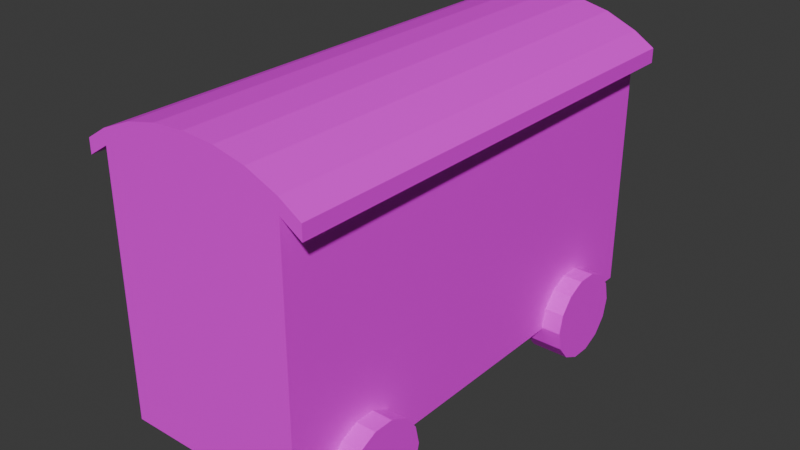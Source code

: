 # Source: Train_wagon.blend  (saved by Blender 4.0.36; exported with 4.5.12 LTS)
import bpy
from mathutils import Matrix  # noqa: F401  (used for matrix-valued properties, if any)

bpy.ops.wm.read_factory_settings(use_empty=True)
scene = bpy.context.scene
scene.name = 'Scene'

# ---- collections
col_collection = bpy.data.collections.new('Collection'); scene.collection.children.link(col_collection)

# ---- images (referenced by path relative to the original .blend; pixels are not part of the script)
import os
ASSET_DIR = os.environ.get("B2B_ASSET_DIR", "")  # directory of the original .blend (textures are referenced by path, not embedded)
HERE = os.path.dirname(os.path.abspath(__file__))  # packed textures are extracted next to this script under _unpacked/

def load_image(name, relpath, width, height, colorspace="sRGB"):
    """Load a texture the original file referenced (path relative to the .blend, or extracted next to this script)."""
    p = next((c for c in (os.path.join(HERE, relpath), os.path.join(ASSET_DIR, relpath)) if relpath and os.path.exists(c)), "")
    if p:
        img = bpy.data.images.load(p, check_existing=True)
        img.name = name
    else:  # same state as the original file: an image datablock whose file is absent (Cycles renders it pink)
        img = bpy.data.images.new(name, width, height)
        img.source = "FILE"
        img.filepath = "//" + (relpath or name)
    img.colorspace_settings.name = colorspace
    return img
img_colorpalette_png = load_image('ColorPalette.png', 'ColorPalette.png', 1024, 1024, 'sRGB')

# ---- materials (node trees are filled in below, after node groups)
mat_default_color_palette = bpy.data.materials.new('Default Color Palette')
mat_default_color_palette.alpha_threshold = 0.0
mat_default_color_palette.use_transparent_shadow = False
mat_default_color_palette.roughness = 0.5
mat_default_color_palette.line_color = (0.0, 0.0, 0.0, 1.0)

# ---- material node trees
mat_default_color_palette.use_nodes = True; mat_default_color_palette.node_tree.nodes.clear()
_N = mat_default_color_palette.node_tree.nodes; _L = mat_default_color_palette.node_tree.links
n0 = _N.new('ShaderNodeOutputMaterial'); n0.name = 'Material Output'; n0.location = (300, 300)
n1 = _N.new('ShaderNodeBsdfPrincipled'); n1.name = 'Principled BSDF'; n1.location = (10, 300)
n1.inputs[3].default_value = 1.45
n2 = _N.new('ShaderNodeTexImage'); n2.name = 'Image Texture'; n2.location = (-415, 144)
n2.image = img_colorpalette_png
_L.new(n1.outputs[0], n0.inputs[0])
_L.new(n2.outputs[0], n1.inputs[0])
n0.is_active_output = True

# ---- world
world_world = bpy.data.worlds.new('World'); scene.world = world_world
world_world.use_nodes = True; world_world.node_tree.nodes.clear()
_N = world_world.node_tree.nodes; _L = world_world.node_tree.links
n0 = _N.new('ShaderNodeOutputWorld'); n0.name = 'World Output'; n0.location = (300, 300)
n1 = _N.new('ShaderNodeBackground'); n1.name = 'Background'; n1.location = (10, 300)
n1.inputs[0].default_value = (0.05088, 0.05088, 0.05088, 1.0)
_L.new(n1.outputs[0], n0.inputs[0])
n0.is_active_output = True
world_world.color = (0.05088, 0.05088, 0.05088)
world_world.use_sun_shadow = False
world_world.sun_shadow_jitter_overblur = 0.0

# ---- meshes
me_cylinder_010 = bpy.data.meshes.new('Cylinder.010')
me_cylinder_010.from_pydata([(-0.1349, 0.3127, -4.47e-08), (0.1349, 0.3127, 2.98e-08), (-0.1349, 0.2818, -0.1357), (0.1349, 0.2818, -0.1357), (-0.1349, 0.195, -0.2445), (0.1349, 0.195, -0.2445), (-0.1349, 0.06959, -0.3049), (0.1349, 0.06959, -0.3049), (-0.1349, -0.06959, -0.3049), (0.1349, -0.06959, -0.3049), (-0.1349, -0.195, -0.2445), (0.1349, -0.195, -0.2445), (-0.1349, -0.2818, -0.1357), (0.1349, -0.2818, -0.1357), (-0.1349, -0.3127, -4.47e-08), (0.1349, -0.3127, 2.98e-08), (-0.1349, -0.2818, 0.1357), (0.1349, -0.2818, 0.1357), (-0.1349, -0.195, 0.2445), (0.1349, -0.195, 0.2445), (-0.1349, -0.06959, 0.3049), (0.1349, -0.06959, 0.3049), (-0.1349, 0.06959, 0.3049), (0.1349, 0.06959, 0.3049), (-0.1349, 0.195, 0.2445), (0.1349, 0.195, 0.2445), (-0.1349, 0.2818, 0.1357), (0.1349, 0.2818, 0.1357)], [], [(0, 1, 3, 2), (2, 3, 5, 4), (4, 5, 7, 6), (6, 7, 9, 8), (8, 9, 11, 10), (10, 11, 13, 12), (12, 13, 15, 14), (14, 15, 17, 16), (16, 17, 19, 18), (18, 19, 21, 20), (20, 21, 23, 22), (22, 23, 25, 24), (3, 1, 27, 25, 23, 21, 19, 17, 15, 13, 11, 9, 7, 5), (24, 25, 27, 26), (26, 27, 1, 0), (0, 2, 4, 6, 8, 10, 12, 14, 16, 18, 20, 22, 24, 26)])
_uv = me_cylinder_010.uv_layers.new(name='UVMap')
_uv.uv.foreach_set('vector', [0.9788, 0.7337, 0.9788, 0.8064, 0.9684, 0.8064, 0.9684, 0.7337, 0.9684, 0.7337, 0.9684, 0.8064, 0.958, 0.8064, 0.958, 0.7337, 0.958, 0.7337, 0.958, 0.8064, 0.9477, 0.8064, 0.9477, 0.7337, 0.9477, 0.7337, 0.9477, 0.8064, 0.9373, 0.8064, 0.9373, 0.7337, 0.9373, 0.7337, 0.9373, 0.8064, 0.9269, 0.8064, 0.9269, 0.7337, 0.9269, 0.7337, 0.9269, 0.8064, 0.9165, 0.8064, 0.9165, 0.7337, 0.9165, 0.7337, 0.9165, 0.8064, 0.9062, 0.8064, 0.9062, 0.7337, 0.9062, 0.7337, 0.9062, 0.8064, 0.8958, 0.8064, 0.8958, 0.7337, 0.8958, 0.7337, 0.8958, 0.8064, 0.8854, 0.8064, 0.8854, 0.7337, 0.8854, 0.7337, 0.8854, 0.8064, 0.875, 0.8064, 0.875, 0.7337, 0.875, 0.7337, 0.875, 0.8064, 0.8646, 0.8064, 0.8646, 0.7337, 0.8646, 0.7337, 0.8646, 0.8064, 0.8543, 0.8064, 0.8543, 0.7337, 0.885, 0.7288, 0.8698, 0.7322, 0.8547, 0.7288, 0.8426, 0.7191, 0.8358, 0.7051, 0.8358, 0.6896, 0.8426, 0.6756, 0.8547, 0.666, 0.8698, 0.6625, 0.885, 0.666, 0.8971, 0.6756, 0.9038, 0.6896, 0.9038, 0.7051, 0.8971, 0.7191, 0.8543, 0.7337, 0.8543, 0.8064, 0.8439, 0.8064, 0.8439, 0.7337, 0.8439, 0.7337, 0.8439, 0.8064, 0.8335, 0.8064, 0.8335, 0.7337, 0.9425, 0.7322, 0.9576, 0.7288, 0.9697, 0.7191, 0.9765, 0.7051, 0.9765, 0.6896, 0.9697, 0.6756, 0.9576, 0.666, 0.9425, 0.6625, 0.9273, 0.666, 0.9152, 0.6756, 0.9085, 0.6896, 0.9085, 0.7051, 0.9152, 0.7191, 0.9273, 0.7288])
me_cylinder_010.materials.append(mat_default_color_palette)
me_cylinder_010.update()
me_cylinder_011 = bpy.data.meshes.new('Cylinder.011')
me_cylinder_011.from_pydata([(-0.1349, 0.3127, -4.47e-08), (0.1349, 0.3127, 2.98e-08), (-0.1349, 0.2818, -0.1357), (0.1349, 0.2818, -0.1357), (-0.1349, 0.195, -0.2445), (0.1349, 0.195, -0.2445), (-0.1349, 0.06959, -0.3049), (0.1349, 0.06959, -0.3049), (-0.1349, -0.06959, -0.3049), (0.1349, -0.06959, -0.3049), (-0.1349, -0.195, -0.2445), (0.1349, -0.195, -0.2445), (-0.1349, -0.2818, -0.1357), (0.1349, -0.2818, -0.1357), (-0.1349, -0.3127, -4.47e-08), (0.1349, -0.3127, 2.98e-08), (-0.1349, -0.2818, 0.1357), (0.1349, -0.2818, 0.1357), (-0.1349, -0.195, 0.2445), (0.1349, -0.195, 0.2445), (-0.1349, -0.06959, 0.3049), (0.1349, -0.06959, 0.3049), (-0.1349, 0.06959, 0.3049), (0.1349, 0.06959, 0.3049), (-0.1349, 0.195, 0.2445), (0.1349, 0.195, 0.2445), (-0.1349, 0.2818, 0.1357), (0.1349, 0.2818, 0.1357)], [], [(0, 1, 3, 2), (2, 3, 5, 4), (4, 5, 7, 6), (6, 7, 9, 8), (8, 9, 11, 10), (10, 11, 13, 12), (12, 13, 15, 14), (14, 15, 17, 16), (16, 17, 19, 18), (18, 19, 21, 20), (20, 21, 23, 22), (22, 23, 25, 24), (3, 1, 27, 25, 23, 21, 19, 17, 15, 13, 11, 9, 7, 5), (24, 25, 27, 26), (26, 27, 1, 0), (0, 2, 4, 6, 8, 10, 12, 14, 16, 18, 20, 22, 24, 26)])
_uv = me_cylinder_011.uv_layers.new(name='UVMap')
_uv.uv.foreach_set('vector', [0.9702, 0.7586, 0.9702, 0.8211, 0.9613, 0.8211, 0.9613, 0.7586, 0.9613, 0.7586, 0.9613, 0.8211, 0.9524, 0.8211, 0.9524, 0.7586, 0.9524, 0.7586, 0.9524, 0.8211, 0.9434, 0.8211, 0.9434, 0.7586, 0.9434, 0.7586, 0.9434, 0.8211, 0.9345, 0.8211, 0.9345, 0.7586, 0.9345, 0.7586, 0.9345, 0.8211, 0.9256, 0.8211, 0.9256, 0.7586, 0.9256, 0.7586, 0.9256, 0.8211, 0.9166, 0.8211, 0.9166, 0.7586, 0.9166, 0.7586, 0.9166, 0.8211, 0.9077, 0.8211, 0.9077, 0.7586, 0.9077, 0.7586, 0.9077, 0.8211, 0.8988, 0.8211, 0.8988, 0.7586, 0.8988, 0.7586, 0.8988, 0.8211, 0.8898, 0.8211, 0.8898, 0.7586, 0.8898, 0.7586, 0.8898, 0.8211, 0.8809, 0.8211, 0.8809, 0.7586, 0.8809, 0.7586, 0.8809, 0.8211, 0.872, 0.8211, 0.872, 0.7586, 0.872, 0.7586, 0.872, 0.8211, 0.863, 0.8211, 0.863, 0.7586, 0.8895, 0.7544, 0.8764, 0.7574, 0.8634, 0.7544, 0.853, 0.7461, 0.8472, 0.734, 0.8472, 0.7207, 0.853, 0.7086, 0.8634, 0.7003, 0.8764, 0.6973, 0.8895, 0.7003, 0.8999, 0.7086, 0.9057, 0.7207, 0.9057, 0.734, 0.8999, 0.7461, 0.863, 0.7586, 0.863, 0.8211, 0.8541, 0.8211, 0.8541, 0.7586, 0.8541, 0.7586, 0.8541, 0.8211, 0.8452, 0.8211, 0.8452, 0.7586, 0.939, 0.7574, 0.952, 0.7544, 0.9624, 0.7461, 0.9682, 0.734, 0.9682, 0.7207, 0.9624, 0.7086, 0.952, 0.7003, 0.939, 0.6973, 0.9259, 0.7003, 0.9155, 0.7086, 0.9097, 0.7207, 0.9097, 0.734, 0.9155, 0.7461, 0.9259, 0.7544])
me_cylinder_011.materials.append(mat_default_color_palette)
me_cylinder_011.update()
me_cylinder_009 = bpy.data.meshes.new('Cylinder.009')
me_cylinder_009.from_pydata([(-0.1349, 0.3127, -4.47e-08), (0.1349, 0.3127, 2.98e-08), (-0.1349, 0.2818, -0.1357), (0.1349, 0.2818, -0.1357), (-0.1349, 0.195, -0.2445), (0.1349, 0.195, -0.2445), (-0.1349, 0.06959, -0.3049), (0.1349, 0.06959, -0.3049), (-0.1349, -0.06959, -0.3049), (0.1349, -0.06959, -0.3049), (-0.1349, -0.195, -0.2445), (0.1349, -0.195, -0.2445), (-0.1349, -0.2818, -0.1357), (0.1349, -0.2818, -0.1357), (-0.1349, -0.3127, -4.47e-08), (0.1349, -0.3127, 2.98e-08), (-0.1349, -0.2818, 0.1357), (0.1349, -0.2818, 0.1357), (-0.1349, -0.195, 0.2445), (0.1349, -0.195, 0.2445), (-0.1349, -0.06959, 0.3049), (0.1349, -0.06959, 0.3049), (-0.1349, 0.06959, 0.3049), (0.1349, 0.06959, 0.3049), (-0.1349, 0.195, 0.2445), (0.1349, 0.195, 0.2445), (-0.1349, 0.2818, 0.1357), (0.1349, 0.2818, 0.1357)], [], [(0, 1, 3, 2), (2, 3, 5, 4), (4, 5, 7, 6), (6, 7, 9, 8), (8, 9, 11, 10), (10, 11, 13, 12), (12, 13, 15, 14), (14, 15, 17, 16), (16, 17, 19, 18), (18, 19, 21, 20), (20, 21, 23, 22), (22, 23, 25, 24), (3, 1, 27, 25, 23, 21, 19, 17, 15, 13, 11, 9, 7, 5), (24, 25, 27, 26), (26, 27, 1, 0), (0, 2, 4, 6, 8, 10, 12, 14, 16, 18, 20, 22, 24, 26)])
_uv = me_cylinder_009.uv_layers.new(name='UVMap')
_uv.uv.foreach_set('vector', [0.9726, 0.6842, 0.9726, 0.7491, 0.9633, 0.7491, 0.9633, 0.6842, 0.9633, 0.6842, 0.9633, 0.7491, 0.9541, 0.7491, 0.9541, 0.6842, 0.9541, 0.6842, 0.9541, 0.7491, 0.9448, 0.7491, 0.9448, 0.6842, 0.9448, 0.6842, 0.9448, 0.7491, 0.9355, 0.7491, 0.9355, 0.6842, 0.9355, 0.6842, 0.9355, 0.7491, 0.9262, 0.7491, 0.9262, 0.6842, 0.9262, 0.6842, 0.9262, 0.7491, 0.917, 0.7491, 0.917, 0.6842, 0.917, 0.6842, 0.917, 0.7491, 0.9077, 0.7491, 0.9077, 0.6842, 0.9077, 0.6842, 0.9077, 0.7491, 0.8984, 0.7491, 0.8984, 0.6842, 0.8984, 0.6842, 0.8984, 0.7491, 0.8892, 0.7491, 0.8892, 0.6842, 0.8892, 0.6842, 0.8892, 0.7491, 0.8799, 0.7491, 0.8799, 0.6842, 0.8799, 0.6842, 0.8799, 0.7491, 0.8706, 0.7491, 0.8706, 0.6842, 0.8706, 0.6842, 0.8706, 0.7491, 0.8613, 0.7491, 0.8613, 0.6842, 0.8888, 0.6798, 0.8752, 0.6829, 0.8617, 0.6798, 0.8509, 0.6711, 0.8449, 0.6587, 0.8449, 0.6448, 0.8509, 0.6323, 0.8617, 0.6236, 0.8752, 0.6206, 0.8888, 0.6236, 0.8996, 0.6323, 0.9056, 0.6448, 0.9056, 0.6587, 0.8996, 0.6711, 0.8613, 0.6842, 0.8613, 0.7491, 0.8521, 0.7491, 0.8521, 0.6842, 0.8521, 0.6842, 0.8521, 0.7491, 0.8428, 0.7491, 0.8428, 0.6842, 0.9402, 0.6829, 0.9537, 0.6798, 0.9645, 0.6711, 0.9705, 0.6587, 0.9705, 0.6448, 0.9645, 0.6323, 0.9537, 0.6236, 0.9402, 0.6206, 0.9266, 0.6236, 0.9158, 0.6323, 0.9098, 0.6448, 0.9098, 0.6587, 0.9158, 0.6711, 0.9266, 0.6798])
me_cylinder_009.materials.append(mat_default_color_palette)
me_cylinder_009.update()
me_cylinder_012 = bpy.data.meshes.new('Cylinder.012')
me_cylinder_012.from_pydata([(-0.1349, 0.3127, -4.47e-08), (0.1349, 0.3127, 2.98e-08), (-0.1349, 0.2818, -0.1357), (0.1349, 0.2818, -0.1357), (-0.1349, 0.195, -0.2445), (0.1349, 0.195, -0.2445), (-0.1349, 0.06959, -0.3049), (0.1349, 0.06959, -0.3049), (-0.1349, -0.06959, -0.3049), (0.1349, -0.06959, -0.3049), (-0.1349, -0.195, -0.2445), (0.1349, -0.195, -0.2445), (-0.1349, -0.2818, -0.1357), (0.1349, -0.2818, -0.1357), (-0.1349, -0.3127, -4.47e-08), (0.1349, -0.3127, 2.98e-08), (-0.1349, -0.2818, 0.1357), (0.1349, -0.2818, 0.1357), (-0.1349, -0.195, 0.2445), (0.1349, -0.195, 0.2445), (-0.1349, -0.06959, 0.3049), (0.1349, -0.06959, 0.3049), (-0.1349, 0.06959, 0.3049), (0.1349, 0.06959, 0.3049), (-0.1349, 0.195, 0.2445), (0.1349, 0.195, 0.2445), (-0.1349, 0.2818, 0.1357), (0.1349, 0.2818, 0.1357)], [], [(0, 1, 3, 2), (2, 3, 5, 4), (4, 5, 7, 6), (6, 7, 9, 8), (8, 9, 11, 10), (10, 11, 13, 12), (12, 13, 15, 14), (14, 15, 17, 16), (16, 17, 19, 18), (18, 19, 21, 20), (20, 21, 23, 22), (22, 23, 25, 24), (3, 1, 27, 25, 23, 21, 19, 17, 15, 13, 11, 9, 7, 5), (24, 25, 27, 26), (26, 27, 1, 0), (0, 2, 4, 6, 8, 10, 12, 14, 16, 18, 20, 22, 24, 26)])
_uv = me_cylinder_012.uv_layers.new(name='UVMap')
_uv.uv.foreach_set('vector', [0.9725, 0.709, 0.9725, 0.7676, 0.9641, 0.7676, 0.9641, 0.709, 0.9641, 0.709, 0.9641, 0.7676, 0.9557, 0.7676, 0.9557, 0.709, 0.9557, 0.709, 0.9557, 0.7676, 0.9474, 0.7676, 0.9474, 0.709, 0.9474, 0.709, 0.9474, 0.7676, 0.939, 0.7676, 0.939, 0.709, 0.939, 0.709, 0.939, 0.7676, 0.9306, 0.7676, 0.9306, 0.709, 0.9306, 0.709, 0.9306, 0.7676, 0.9223, 0.7676, 0.9223, 0.709, 0.9223, 0.709, 0.9223, 0.7676, 0.9139, 0.7676, 0.9139, 0.709, 0.9139, 0.709, 0.9139, 0.7676, 0.9055, 0.7676, 0.9055, 0.709, 0.9055, 0.709, 0.9055, 0.7676, 0.8972, 0.7676, 0.8972, 0.709, 0.8972, 0.709, 0.8972, 0.7676, 0.8888, 0.7676, 0.8888, 0.709, 0.8888, 0.709, 0.8888, 0.7676, 0.8804, 0.7676, 0.8804, 0.709, 0.8804, 0.709, 0.8804, 0.7676, 0.8721, 0.7676, 0.8721, 0.709, 0.8968, 0.7051, 0.8846, 0.7079, 0.8724, 0.7051, 0.8626, 0.6973, 0.8572, 0.686, 0.8572, 0.6735, 0.8626, 0.6622, 0.8724, 0.6544, 0.8846, 0.6517, 0.8968, 0.6544, 0.9066, 0.6622, 0.912, 0.6735, 0.912, 0.686, 0.9066, 0.6973, 0.8721, 0.709, 0.8721, 0.7676, 0.8637, 0.7676, 0.8637, 0.709, 0.8637, 0.709, 0.8637, 0.7676, 0.8553, 0.7676, 0.8553, 0.709, 0.9432, 0.7079, 0.9554, 0.7051, 0.9652, 0.6973, 0.9706, 0.686, 0.9706, 0.6735, 0.9652, 0.6622, 0.9554, 0.6544, 0.9432, 0.6517, 0.931, 0.6544, 0.9212, 0.6622, 0.9158, 0.6735, 0.9158, 0.686, 0.9212, 0.6973, 0.931, 0.7051])
me_cylinder_012.materials.append(mat_default_color_palette)
me_cylinder_012.update()
me_cube_001 = bpy.data.meshes.new('Cube.001')
me_cube_001.from_pydata([(-0.6491, -1.697, 0.1787), (-0.6491, -1.697, 2.074), (-0.6491, 1.623, 0.1787), (-0.6491, 1.623, 2.074), (0.6536, -1.697, 0.1787), (0.6536, -1.697, 2.074), (0.6536, 1.623, 0.1787), (0.6536, 1.623, 2.074), (0.4365, 1.623, 0.1787), (0.2194, 1.623, 0.1787), (0.002279, 1.623, 0.1787), (-0.2148, 1.623, 0.1787), (-0.4319, 1.623, 0.1787), (-0.4319, 1.623, 2.166), (-0.2148, 1.623, 2.215), (0.002279, 1.623, 2.23), (0.2194, 1.623, 2.215), (0.4365, 1.623, 2.166), (-0.4319, -1.697, 0.1787), (-0.2148, -1.697, 0.1787), (0.002279, -1.697, 0.1787), (0.2194, -1.697, 0.1787), (0.4365, -1.697, 0.1787), (0.4365, -1.697, 2.166), (0.2194, -1.697, 2.215), (0.002279, -1.697, 2.23), (-0.2148, -1.697, 2.215), (-0.4319, -1.697, 2.166), (-0.6491, -1.697, 1.973), (-0.6491, 1.623, 1.973), (0.6536, 1.623, 1.973), (0.6536, -1.697, 1.973), (0.4365, -1.697, 1.973), (0.2194, -1.697, 1.973), (0.002279, -1.697, 1.973), (-0.2148, -1.697, 1.973), (-0.4319, -1.697, 1.973), (-0.4319, 1.623, 1.973), (-0.2148, 1.623, 1.973), (0.002279, 1.623, 1.973), (0.2194, 1.623, 1.973), (0.4365, 1.623, 1.973), (-0.7957, -1.697, 1.88), (-0.7957, -1.697, 1.981), (-0.7957, 1.623, 1.981), (0.8002, 1.623, 1.981), (0.8002, -1.697, 1.981), (-0.7957, 1.623, 1.88), (0.8002, 1.623, 1.88), (0.8002, -1.697, 1.88)], [], [(30, 7, 45, 48), (41, 17, 7, 30), (28, 1, 43, 42), (36, 27, 1, 28), (8, 6, 4, 22), (13, 3, 1, 27), (7, 17, 23, 5), (17, 16, 24, 23), (16, 15, 25, 24), (15, 14, 26, 25), (14, 13, 27, 26), (2, 12, 18, 0), (12, 11, 19, 18), (11, 10, 20, 19), (10, 9, 21, 20), (9, 8, 22, 21), (31, 5, 23, 32), (32, 23, 24, 33), (33, 24, 25, 34), (34, 25, 26, 35), (35, 26, 27, 36), (29, 3, 13, 37), (37, 13, 14, 38), (38, 14, 15, 39), (39, 15, 16, 40), (40, 16, 17, 41), (9, 40, 41, 8), (10, 39, 40, 9), (11, 38, 39, 10), (12, 37, 38, 11), (2, 29, 37, 12), (19, 35, 36, 18), (20, 34, 35, 19), (21, 33, 34, 20), (22, 32, 33, 21), (4, 31, 32, 22), (18, 36, 28, 0), (6, 30, 31, 4), (8, 41, 30, 6), (0, 28, 29, 2), (42, 43, 44, 47), (48, 45, 46, 49), (7, 5, 46, 45), (29, 28, 42, 47), (1, 3, 44, 43), (31, 30, 48, 49), (5, 31, 49, 46), (3, 29, 47, 44)])
_uv = me_cube_001.uv_layers.new(name='UVMap')
_uv.uv.foreach_set('vector', [0.8522, 0.3946, 0.8529, 0.3946, 0.8529, 0.3946, 0.8522, 0.3946, 0.8522, 0.3922, 0.8529, 0.3922, 0.8529, 0.3946, 0.8522, 0.3946, 0.8522, 0.4236, 0.8529, 0.4236, 0.8529, 0.4236, 0.8522, 0.4236, 0.8522, 0.4212, 0.8529, 0.4212, 0.8529, 0.4236, 0.8522, 0.4236, 0.3651, 0.8367, 0.3651, 0.8454, 0.363, 0.8454, 0.363, 0.8367, 0.865, 0.3946, 0.8675, 0.3946, 0.8675, 0.4091, 0.865, 0.4091, 0.8529, 0.3946, 0.8554, 0.3946, 0.8554, 0.4091, 0.8529, 0.4091, 0.8554, 0.3946, 0.8578, 0.3946, 0.8578, 0.4091, 0.8554, 0.4091, 0.8578, 0.3946, 0.8602, 0.3946, 0.8602, 0.4091, 0.8578, 0.4091, 0.8602, 0.3946, 0.8626, 0.3946, 0.8626, 0.4091, 0.8602, 0.4091, 0.8626, 0.3946, 0.865, 0.3946, 0.865, 0.4091, 0.8626, 0.4091, 0.3651, 0.7935, 0.3651, 0.8021, 0.363, 0.8021, 0.363, 0.7935, 0.3651, 0.8021, 0.3651, 0.8108, 0.363, 0.8108, 0.363, 0.8021, 0.3651, 0.8108, 0.3651, 0.8194, 0.363, 0.8194, 0.363, 0.8108, 0.3651, 0.8194, 0.3651, 0.8281, 0.363, 0.8281, 0.363, 0.8194, 0.3651, 0.8281, 0.3651, 0.8367, 0.363, 0.8367, 0.363, 0.8281, 0.8522, 0.4091, 0.8529, 0.4091, 0.8529, 0.4115, 0.8522, 0.4115, 0.8522, 0.4115, 0.8529, 0.4115, 0.8529, 0.4139, 0.8522, 0.4139, 0.8522, 0.4139, 0.8529, 0.4139, 0.8529, 0.4163, 0.8522, 0.4163, 0.8522, 0.4163, 0.8529, 0.4163, 0.8529, 0.4188, 0.8522, 0.4188, 0.8522, 0.4188, 0.8529, 0.4188, 0.8529, 0.4212, 0.8522, 0.4212, 0.8522, 0.3801, 0.8529, 0.3801, 0.8529, 0.3825, 0.8522, 0.3825, 0.8522, 0.3825, 0.8529, 0.3825, 0.8529, 0.3849, 0.8522, 0.3849, 0.8522, 0.3849, 0.8529, 0.3849, 0.8529, 0.3873, 0.8522, 0.3873, 0.8522, 0.3873, 0.8529, 0.3873, 0.8529, 0.3898, 0.8522, 0.3898, 0.8522, 0.3898, 0.8529, 0.3898, 0.8529, 0.3922, 0.8522, 0.3922, 0.3662, 0.8108, 0.3651, 0.8108, 0.3651, 0.8021, 0.3662, 0.8021, 0.3662, 0.8194, 0.3651, 0.8194, 0.3651, 0.8108, 0.3662, 0.8108, 0.3662, 0.8281, 0.3651, 0.8281, 0.3651, 0.8194, 0.3662, 0.8194, 0.3662, 0.8367, 0.3651, 0.8367, 0.3651, 0.8281, 0.3662, 0.8281, 0.3662, 0.8454, 0.3651, 0.8454, 0.3651, 0.8367, 0.3662, 0.8367, 0.3673, 0.8108, 0.3662, 0.8108, 0.3662, 0.8021, 0.3673, 0.8021, 0.3673, 0.8194, 0.3662, 0.8194, 0.3662, 0.8108, 0.3673, 0.8108, 0.3673, 0.8281, 0.3662, 0.8281, 0.3662, 0.8194, 0.3673, 0.8194, 0.3673, 0.8367, 0.3662, 0.8367, 0.3662, 0.8281, 0.3673, 0.8281, 0.3673, 0.8454, 0.3662, 0.8454, 0.3662, 0.8367, 0.3673, 0.8367, 0.3673, 0.8021, 0.3662, 0.8021, 0.3662, 0.7935, 0.3673, 0.7935, 0.3619, 0.9258, 0.3608, 0.9258, 0.3608, 0.7935, 0.3619, 0.7935, 0.3662, 0.8021, 0.3651, 0.8021, 0.3651, 0.7935, 0.3662, 0.7935, 0.363, 0.9258, 0.3619, 0.9258, 0.3619, 0.7935, 0.363, 0.7935, 0.8522, 0.3656, 0.8529, 0.3656, 0.8529, 0.3801, 0.8522, 0.3801, 0.8522, 0.3946, 0.8529, 0.3946, 0.8529, 0.4091, 0.8522, 0.4091, 0.8529, 0.3946, 0.8529, 0.4091, 0.8529, 0.4091, 0.8529, 0.3946, 0.8522, 0.3801, 0.8522, 0.3656, 0.8522, 0.3656, 0.8522, 0.3801, 0.8675, 0.4091, 0.8675, 0.3946, 0.8675, 0.3946, 0.8675, 0.4091, 0.8522, 0.4091, 0.8522, 0.3946, 0.8522, 0.3946, 0.8522, 0.4091, 0.8529, 0.4091, 0.8522, 0.4091, 0.8522, 0.4091, 0.8529, 0.4091, 0.8529, 0.3801, 0.8522, 0.3801, 0.8522, 0.3801, 0.8529, 0.3801])
me_cube_001.materials.append(mat_default_color_palette)
me_cube_001.update()

# ---- objects
ob_train_backwheel_left = bpy.data.objects.new('Train_BackWheel_Left', me_cylinder_010)
ob_train_backwheel_right = bpy.data.objects.new('Train_BackWheel_Right', me_cylinder_011)
ob_train_frontwheel_left = bpy.data.objects.new('Train_FrontWheel_Left', me_cylinder_009)
ob_train_frontwheel_right = bpy.data.objects.new('Train_FrontWheel_Right', me_cylinder_012)
ob_cube = bpy.data.objects.new('Cube', me_cube_001)

# ---- transforms, parenting, visibility, modifiers, constraints
ob_train_backwheel_left.location = (-0.653, -1.127, 0.1911)
ob_train_backwheel_right.location = (0.659, -1.127, 0.1911)
ob_train_frontwheel_left.location = (-0.653, 1.014, 0.1911)
ob_train_frontwheel_right.location = (0.659, 1.014, 0.1911)
ob_cube.location = (0.0, 0.0, 0.0)

# ---- collection membership
col_collection.objects.link(ob_train_backwheel_left)
col_collection.objects.link(ob_train_backwheel_right)
col_collection.objects.link(ob_train_frontwheel_left)
col_collection.objects.link(ob_train_frontwheel_right)
col_collection.objects.link(ob_cube)

# ---- scene / render settings (as saved in the file)
scene.frame_start = 1; scene.frame_end = 250; scene.frame_set(1)
scene.render.engine = 'BLENDER_EEVEE_NEXT'
scene.cycles.sampling_pattern = 'TABULATED_SOBOL'
bpy.context.view_layer.update()

# ---- added for rendering (the .blend has no active camera and no usable light): camera, sun
cam_auto = bpy.data.cameras.new('AutoCamera')
cam_auto.lens = 50.0
cam_auto.sensor_width = 36.0
cam_auto.clip_end = 1000.0
ob_auto_camera = bpy.data.objects.new('AutoCamera', cam_auto)
scene.collection.objects.link(ob_auto_camera)
ob_auto_camera.location = (4.04242, -4.88509, 4.2902)
ob_auto_camera.rotation_euler = (1.09748, -7.21219e-08, 0.694738)
scene.camera = ob_auto_camera
light_auto_sun = bpy.data.lights.new('AutoSun', 'SUN')
light_auto_sun.energy = 3.0
light_auto_sun.angle = 0.0523599
ob_auto_sun = bpy.data.objects.new('AutoSun', light_auto_sun)
scene.collection.objects.link(ob_auto_sun)
ob_auto_sun.rotation_euler = (0.872665, 0.174533, 0.523599)
bpy.context.view_layer.update()
